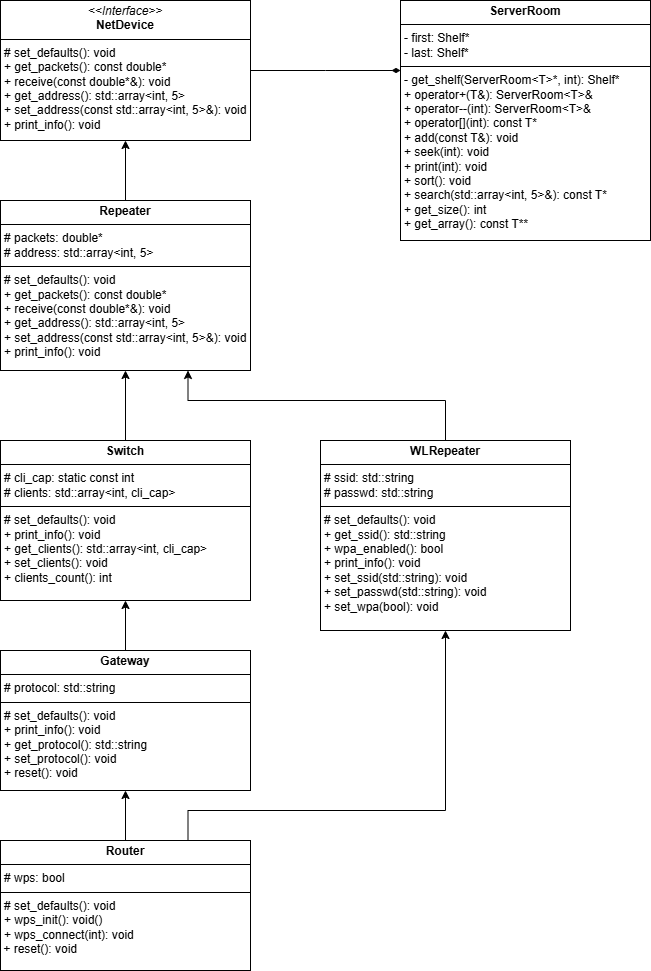

The diagram above was exported from draw.io. Its source (the exported page's mxGraphModel, read from the mxfile embedded in the PNG):
<mxGraphModel dx="1674" dy="780" grid="1" gridSize="10" guides="1" tooltips="1" connect="1" arrows="1" fold="1" page="1" pageScale="1" pageWidth="827" pageHeight="1169" math="0" shadow="0">
  <root>
    <mxCell id="0" />
    <mxCell id="1" parent="0" />
    <mxCell id="idXw7CyULF5FMOx07sz--77" style="edgeStyle=orthogonalEdgeStyle;rounded=0;orthogonalLoop=1;jettySize=auto;html=1;exitX=0.5;exitY=1;exitDx=0;exitDy=0;entryX=0.5;entryY=0;entryDx=0;entryDy=0;" parent="1" edge="1">
      <mxGeometry relative="1" as="geometry">
        <mxPoint x="142.99999999999955" y="870" as="targetPoint" />
        <Array as="points">
          <mxPoint x="1100" y="1160" />
          <mxPoint x="980" y="1160" />
          <mxPoint x="980" y="990" />
          <mxPoint x="390" y="990" />
          <mxPoint x="390" y="740" />
          <mxPoint x="143" y="740" />
        </Array>
      </mxGeometry>
    </mxCell>
    <mxCell id="idXw7CyULF5FMOx07sz--94" style="edgeStyle=orthogonalEdgeStyle;rounded=0;orthogonalLoop=1;jettySize=auto;html=1;exitX=0.5;exitY=1;exitDx=0;exitDy=0;entryX=0.5;entryY=0;entryDx=0;entryDy=0;" parent="1" edge="1">
      <mxGeometry relative="1" as="geometry">
        <mxPoint x="142.99999999999955" y="870" as="targetPoint" />
        <Array as="points">
          <mxPoint x="1511" y="800" />
          <mxPoint x="1340" y="800" />
          <mxPoint x="1340" y="1160" />
          <mxPoint x="980" y="1160" />
          <mxPoint x="980" y="990" />
          <mxPoint x="390" y="990" />
          <mxPoint x="390" y="740" />
          <mxPoint x="143" y="740" />
        </Array>
      </mxGeometry>
    </mxCell>
    <mxCell id="FHEOazBKpBKaMtxDXodc-1" style="edgeStyle=orthogonalEdgeStyle;rounded=0;orthogonalLoop=1;jettySize=auto;html=1;entryX=0.5;entryY=1;entryDx=0;entryDy=0;" edge="1" parent="1" source="FHEOazBKpBKaMtxDXodc-2" target="FHEOazBKpBKaMtxDXodc-3">
      <mxGeometry relative="1" as="geometry" />
    </mxCell>
    <mxCell id="FHEOazBKpBKaMtxDXodc-2" value="&lt;p style=&quot;margin:0px;margin-top:4px;text-align:center;&quot;&gt;&lt;b&gt;Repeater&lt;/b&gt;&lt;/p&gt;&lt;hr size=&quot;1&quot; style=&quot;border-style:solid;&quot;&gt;&lt;p style=&quot;margin:0px;margin-left:4px;&quot;&gt;# packets: double*&lt;/p&gt;&lt;p style=&quot;margin:0px;margin-left:4px;&quot;&gt;# address: std::array&amp;lt;int, 5&amp;gt;&lt;/p&gt;&lt;hr size=&quot;1&quot; style=&quot;border-style:solid;&quot;&gt;&lt;p style=&quot;margin:0px;margin-left:4px;&quot;&gt;# set_defaults(): void&lt;/p&gt;&lt;p style=&quot;margin:0px;margin-left:4px;&quot;&gt;+ get_packets(): const double*&lt;br&gt;+ receive(const double*&amp;amp;): void&lt;/p&gt;&lt;p style=&quot;margin:0px;margin-left:4px;&quot;&gt;+ get_address(): std::array&amp;lt;int, 5&amp;gt;&lt;/p&gt;&lt;p style=&quot;margin:0px;margin-left:4px;&quot;&gt;+ set_address(const std::array&amp;lt;int, 5&amp;gt;&amp;amp;): void&lt;/p&gt;&lt;p style=&quot;margin:0px;margin-left:4px;&quot;&gt;+ print_info(): void&lt;/p&gt;" style="verticalAlign=top;align=left;overflow=fill;html=1;whiteSpace=wrap;" vertex="1" parent="1">
      <mxGeometry x="360" y="430" width="250" height="170" as="geometry" />
    </mxCell>
    <mxCell id="FHEOazBKpBKaMtxDXodc-3" value="&lt;p style=&quot;margin:0px;margin-top:4px;text-align:center;&quot;&gt;&lt;i&gt;&amp;lt;&amp;lt;Interface&amp;gt;&amp;gt;&lt;/i&gt;&lt;br&gt;&lt;b&gt;NetDevice&lt;/b&gt;&lt;/p&gt;&lt;p style=&quot;margin:0px;margin-top:4px;text-align:center;&quot;&gt;&lt;/p&gt;&lt;hr size=&quot;1&quot; style=&quot;border-style:solid;&quot;&gt;&lt;p style=&quot;margin:0px;margin-left:4px;&quot;&gt;# set_defaults(): void&lt;/p&gt;&lt;p style=&quot;margin:0px;margin-left:4px;&quot;&gt;+ get_packets(): const double*&lt;br&gt;+ receive(const double*&amp;amp;): void&lt;/p&gt;&lt;p style=&quot;margin:0px;margin-left:4px;&quot;&gt;+ get_address(): std::array&amp;lt;int, 5&amp;gt;&lt;/p&gt;&lt;p style=&quot;margin:0px;margin-left:4px;&quot;&gt;+ set_address(const std::array&amp;lt;int, 5&amp;gt;&amp;amp;): void&lt;/p&gt;&lt;p style=&quot;margin:0px;margin-left:4px;&quot;&gt;+ print_info(): void&lt;/p&gt;" style="verticalAlign=top;align=left;overflow=fill;html=1;whiteSpace=wrap;" vertex="1" parent="1">
      <mxGeometry x="360" y="230" width="250" height="140" as="geometry" />
    </mxCell>
    <mxCell id="FHEOazBKpBKaMtxDXodc-4" style="edgeStyle=orthogonalEdgeStyle;rounded=0;orthogonalLoop=1;jettySize=auto;html=1;entryX=0.5;entryY=1;entryDx=0;entryDy=0;" edge="1" parent="1" source="FHEOazBKpBKaMtxDXodc-5" target="FHEOazBKpBKaMtxDXodc-2">
      <mxGeometry relative="1" as="geometry" />
    </mxCell>
    <mxCell id="FHEOazBKpBKaMtxDXodc-5" value="&lt;p style=&quot;margin:0px;margin-top:4px;text-align:center;&quot;&gt;&lt;b&gt;Switch&lt;/b&gt;&lt;/p&gt;&lt;hr size=&quot;1&quot; style=&quot;border-style:solid;&quot;&gt;&lt;p style=&quot;margin:0px;margin-left:4px;&quot;&gt;# cli_cap: static const int&lt;/p&gt;&lt;p style=&quot;margin:0px;margin-left:4px;&quot;&gt;# clients: std::array&amp;lt;int, cli_cap&amp;gt;&lt;/p&gt;&lt;hr size=&quot;1&quot; style=&quot;border-style:solid;&quot;&gt;&lt;p style=&quot;margin:0px;margin-left:4px;&quot;&gt;# set_defaults(): void&lt;/p&gt;&lt;p style=&quot;margin:0px;margin-left:4px;&quot;&gt;+ print_info(): void&lt;/p&gt;&lt;p style=&quot;margin:0px;margin-left:4px;&quot;&gt;+ get_clients(): std::array&amp;lt;int, cli_cap&amp;gt;&lt;/p&gt;&lt;p style=&quot;margin:0px;margin-left:4px;&quot;&gt;+ set_clients(): void&lt;/p&gt;&lt;p style=&quot;margin:0px;margin-left:4px;&quot;&gt;+ clients_count(): int&lt;/p&gt;&lt;p style=&quot;margin:0px;margin-left:4px;&quot;&gt;&lt;br&gt;&lt;/p&gt;" style="verticalAlign=top;align=left;overflow=fill;html=1;whiteSpace=wrap;" vertex="1" parent="1">
      <mxGeometry x="360" y="670" width="250" height="160" as="geometry" />
    </mxCell>
    <mxCell id="FHEOazBKpBKaMtxDXodc-6" style="edgeStyle=orthogonalEdgeStyle;rounded=0;orthogonalLoop=1;jettySize=auto;html=1;entryX=0.5;entryY=1;entryDx=0;entryDy=0;" edge="1" parent="1" source="FHEOazBKpBKaMtxDXodc-7" target="FHEOazBKpBKaMtxDXodc-5">
      <mxGeometry relative="1" as="geometry" />
    </mxCell>
    <mxCell id="FHEOazBKpBKaMtxDXodc-7" value="&lt;p style=&quot;margin:0px;margin-top:4px;text-align:center;&quot;&gt;&lt;b&gt;Gateway&lt;/b&gt;&lt;/p&gt;&lt;hr size=&quot;1&quot; style=&quot;border-style:solid;&quot;&gt;&lt;p style=&quot;margin:0px;margin-left:4px;&quot;&gt;# protocol: std::string&lt;/p&gt;&lt;hr size=&quot;1&quot; style=&quot;border-style:solid;&quot;&gt;&lt;p style=&quot;margin:0px;margin-left:4px;&quot;&gt;# set_defaults(): void&lt;/p&gt;&lt;p style=&quot;margin:0px;margin-left:4px;&quot;&gt;+ print_info(): void&lt;/p&gt;&lt;p style=&quot;margin:0px;margin-left:4px;&quot;&gt;+ get_protocol(): std::string&lt;/p&gt;&lt;p style=&quot;margin:0px;margin-left:4px;&quot;&gt;+ set_protocol(): void&lt;/p&gt;&lt;p style=&quot;margin:0px;margin-left:4px;&quot;&gt;+ reset(): void&lt;/p&gt;&lt;p style=&quot;margin:0px;margin-left:4px;&quot;&gt;&lt;br&gt;&lt;/p&gt;" style="verticalAlign=top;align=left;overflow=fill;html=1;whiteSpace=wrap;" vertex="1" parent="1">
      <mxGeometry x="360" y="880" width="250" height="140" as="geometry" />
    </mxCell>
    <mxCell id="FHEOazBKpBKaMtxDXodc-8" style="edgeStyle=orthogonalEdgeStyle;rounded=0;orthogonalLoop=1;jettySize=auto;html=1;entryX=0.5;entryY=1;entryDx=0;entryDy=0;" edge="1" parent="1" source="FHEOazBKpBKaMtxDXodc-10" target="FHEOazBKpBKaMtxDXodc-7">
      <mxGeometry relative="1" as="geometry" />
    </mxCell>
    <mxCell id="FHEOazBKpBKaMtxDXodc-9" style="edgeStyle=orthogonalEdgeStyle;rounded=0;orthogonalLoop=1;jettySize=auto;html=1;exitX=0.75;exitY=0;exitDx=0;exitDy=0;entryX=0.5;entryY=1;entryDx=0;entryDy=0;" edge="1" parent="1" source="FHEOazBKpBKaMtxDXodc-10" target="FHEOazBKpBKaMtxDXodc-14">
      <mxGeometry relative="1" as="geometry">
        <Array as="points">
          <mxPoint x="548" y="1040" />
          <mxPoint x="805" y="1040" />
        </Array>
      </mxGeometry>
    </mxCell>
    <mxCell id="FHEOazBKpBKaMtxDXodc-10" value="&lt;p style=&quot;margin:0px;margin-top:4px;text-align:center;&quot;&gt;&lt;b&gt;Router&lt;/b&gt;&lt;/p&gt;&lt;hr size=&quot;1&quot; style=&quot;border-style:solid;&quot;&gt;&lt;p style=&quot;margin:0px;margin-left:4px;&quot;&gt;# wps: bool&lt;/p&gt;&lt;hr size=&quot;1&quot; style=&quot;border-style:solid;&quot;&gt;&lt;p style=&quot;margin:0px;margin-left:4px;&quot;&gt;# set_defaults(): void&lt;/p&gt;&lt;p style=&quot;margin:0px;margin-left:4px;&quot;&gt;+ wps_init(): void()&lt;/p&gt;&lt;p style=&quot;margin:0px;margin-left:4px;&quot;&gt;+ wps_connect(int): void&lt;/p&gt;&amp;nbsp;+ reset(): void" style="verticalAlign=top;align=left;overflow=fill;html=1;whiteSpace=wrap;" vertex="1" parent="1">
      <mxGeometry x="360" y="1070" width="250" height="130" as="geometry" />
    </mxCell>
    <mxCell id="FHEOazBKpBKaMtxDXodc-11" value="&lt;p style=&quot;margin:0px;margin-top:4px;text-align:center;&quot;&gt;&lt;b&gt;ServerRoom&lt;/b&gt;&lt;/p&gt;&lt;hr size=&quot;1&quot; style=&quot;border-style:solid;&quot;&gt;&lt;p style=&quot;margin:0px;margin-left:4px;&quot;&gt;- first: Shelf*&lt;br&gt;- last: Shelf*&lt;/p&gt;&lt;hr size=&quot;1&quot; style=&quot;border-style:solid;&quot;&gt;&lt;p style=&quot;margin:0px;margin-left:4px;&quot;&gt;- get_shelf(ServerRoom&amp;lt;T&amp;gt;*, int): Shelf*&lt;/p&gt;&lt;p style=&quot;margin:0px;margin-left:4px;&quot;&gt;+ operator+(T&amp;amp;): ServerRoom&amp;lt;T&amp;gt;&amp;amp;&lt;/p&gt;&lt;p style=&quot;margin:0px;margin-left:4px;&quot;&gt;+ operator--(int): ServerRoom&amp;lt;T&amp;gt;&amp;amp;&lt;/p&gt;&lt;p style=&quot;margin:0px;margin-left:4px;&quot;&gt;+ operator[](int): const T*&lt;/p&gt;&lt;p style=&quot;margin:0px;margin-left:4px;&quot;&gt;+ add(const T&amp;amp;): void&lt;/p&gt;&lt;p style=&quot;margin:0px;margin-left:4px;&quot;&gt;+ seek(int): void&lt;/p&gt;&lt;p style=&quot;margin:0px;margin-left:4px;&quot;&gt;+ print(int): void&lt;/p&gt;&lt;p style=&quot;margin:0px;margin-left:4px;&quot;&gt;+ sort(): void&lt;/p&gt;&lt;p style=&quot;margin:0px;margin-left:4px;&quot;&gt;+ search(std::array&amp;lt;int, 5&amp;gt;&amp;amp;): const T*&lt;/p&gt;&lt;p style=&quot;margin:0px;margin-left:4px;&quot;&gt;+ get_size(): int&lt;/p&gt;&lt;p style=&quot;margin:0px;margin-left:4px;&quot;&gt;+ get_array(): const T**&lt;/p&gt;" style="verticalAlign=top;align=left;overflow=fill;html=1;whiteSpace=wrap;" vertex="1" parent="1">
      <mxGeometry x="760" y="230" width="250" height="240" as="geometry" />
    </mxCell>
    <mxCell id="FHEOazBKpBKaMtxDXodc-12" style="edgeStyle=orthogonalEdgeStyle;rounded=0;orthogonalLoop=1;jettySize=auto;html=1;endArrow=diamondThin;endFill=1;" edge="1" parent="1" source="FHEOazBKpBKaMtxDXodc-3">
      <mxGeometry relative="1" as="geometry">
        <mxPoint x="760" y="300" as="targetPoint" />
      </mxGeometry>
    </mxCell>
    <mxCell id="FHEOazBKpBKaMtxDXodc-13" style="edgeStyle=orthogonalEdgeStyle;rounded=0;orthogonalLoop=1;jettySize=auto;html=1;entryX=0.75;entryY=1;entryDx=0;entryDy=0;" edge="1" parent="1" source="FHEOazBKpBKaMtxDXodc-14" target="FHEOazBKpBKaMtxDXodc-2">
      <mxGeometry relative="1" as="geometry">
        <Array as="points">
          <mxPoint x="805" y="630" />
          <mxPoint x="548" y="630" />
        </Array>
      </mxGeometry>
    </mxCell>
    <mxCell id="FHEOazBKpBKaMtxDXodc-14" value="&lt;p style=&quot;margin:0px;margin-top:4px;text-align:center;&quot;&gt;&lt;b&gt;WLRepeater&lt;/b&gt;&lt;/p&gt;&lt;hr size=&quot;1&quot; style=&quot;border-style:solid;&quot;&gt;&lt;p style=&quot;margin:0px;margin-left:4px;&quot;&gt;# ssid: std::string&lt;/p&gt;&lt;p style=&quot;margin:0px;margin-left:4px;&quot;&gt;# passwd: std::string&lt;/p&gt;&lt;hr size=&quot;1&quot; style=&quot;border-style:solid;&quot;&gt;&lt;p style=&quot;margin:0px;margin-left:4px;&quot;&gt;# set_defaults(): void&lt;/p&gt;&lt;p style=&quot;margin:0px;margin-left:4px;&quot;&gt;+ get_ssid(): std::string&lt;/p&gt;&lt;p style=&quot;margin:0px;margin-left:4px;&quot;&gt;+ wpa_enabled(): bool&lt;/p&gt;&lt;p style=&quot;margin:0px;margin-left:4px;&quot;&gt;+ print_info(): void&lt;/p&gt;&lt;p style=&quot;margin:0px;margin-left:4px;&quot;&gt;+ set_ssid(std::string): void&lt;/p&gt;&lt;p style=&quot;margin:0px;margin-left:4px;&quot;&gt;+ set_passwd(std::string): void&lt;/p&gt;&lt;p style=&quot;margin:0px;margin-left:4px;&quot;&gt;+ set_wpa(bool): void&lt;/p&gt;" style="verticalAlign=top;align=left;overflow=fill;html=1;whiteSpace=wrap;" vertex="1" parent="1">
      <mxGeometry x="680" y="670" width="250" height="190" as="geometry" />
    </mxCell>
  </root>
</mxGraphModel>